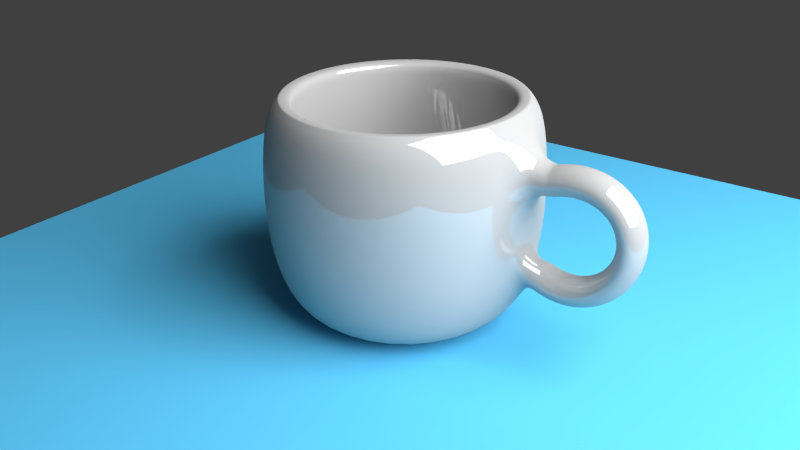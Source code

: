 # Source: cup.blend  (saved by Blender 2.71.0; exported with 4.5.12 LTS)
import bpy
from mathutils import Matrix  # noqa: F401  (used for matrix-valued properties, if any)

bpy.ops.wm.read_factory_settings(use_empty=True)
scene = bpy.context.scene
scene.name = 'Scene'

# ---- collections
col_collection_1 = bpy.data.collections.new('Collection 1'); scene.collection.children.link(col_collection_1)

# ---- materials (node trees are filled in below, after node groups)
mat_material_003 = bpy.data.materials.new('Material.003')
mat_material_003.alpha_threshold = 0.0
mat_material_003.roughness = 0.5
mat_material_003.line_color = (0.0, 0.0, 0.0, 1.0)
mat_material_002 = bpy.data.materials.new('Material.002')
mat_material_002.alpha_threshold = 0.0
mat_material_002.roughness = 0.5
mat_material_002.line_color = (0.0, 0.0, 0.0, 1.0)
mat_material_001 = bpy.data.materials.new('Material.001')
mat_material_001.alpha_threshold = 0.0
mat_material_001.roughness = 0.5
mat_material_001.line_color = (0.0, 0.0, 0.0, 1.0)

# ---- material node trees
mat_material_003.use_nodes = True; mat_material_003.node_tree.nodes.clear()
_N = mat_material_003.node_tree.nodes; _L = mat_material_003.node_tree.links
n0 = _N.new('ShaderNodeOutputMaterial'); n0.name = 'Material Output'; n0.location = (300, 300)
n1 = _N.new('ShaderNodeEmission'); n1.name = 'Emission'; n1.location = (110, 300)
n1.inputs[0].default_value = (0.8, 0.8, 0.8, 1.0)
n1.inputs[1].default_value = 10.0
_L.new(n1.outputs[0], n0.inputs[0])
n0.is_active_output = True
mat_material_002.use_nodes = True; mat_material_002.node_tree.nodes.clear()
_N = mat_material_002.node_tree.nodes; _L = mat_material_002.node_tree.links
n0 = _N.new('ShaderNodeOutputMaterial'); n0.name = 'Material Output'; n0.location = (300, 300)
n1 = _N.new('ShaderNodeBsdfDiffuse'); n1.name = 'Diffuse BSDF'; n1.location = (10, 300)
n1.inputs[0].default_value = (0.09728, 0.492, 0.8, 1.0)
_L.new(n1.outputs[0], n0.inputs[0])
n0.is_active_output = True
mat_material_001.use_nodes = True; mat_material_001.node_tree.nodes.clear()
_N = mat_material_001.node_tree.nodes; _L = mat_material_001.node_tree.links
n0 = _N.new('ShaderNodeOutputMaterial'); n0.name = 'Material Output'; n0.location = (300, 300)
n1 = _N.new('ShaderNodeMixShader'); n1.name = 'Mix Shader'; n1.location = (110, 300)
n1.inputs[0].default_value = 0.14
n2 = _N.new('ShaderNodeBsdfDiffuse'); n2.name = 'Diffuse BSDF'; n2.location = (-90, 300)
n2.inputs[0].default_value = (0.4385, 0.4385, 0.4385, 1.0)
n3 = _N.new('ShaderNodeBsdfAnisotropic'); n3.name = 'Glossy BSDF'; n3.location = (-90, 300)
n3.distribution = 'BECKMANN'
n3.inputs[1].default_value = 0.0
_L.new(n1.outputs[0], n0.inputs[0])
_L.new(n2.outputs[0], n1.inputs[1])
_L.new(n3.outputs[0], n1.inputs[2])
n0.is_active_output = True

# ---- world
world_world = bpy.data.worlds.new('World'); scene.world = world_world
world_world.color = (0.05088, 0.05088, 0.05088)
world_world.use_sun_shadow = False
world_world.sun_shadow_jitter_overblur = 0.0
world_world.cycles.sampling_method = 'MANUAL'
world_world.cycles.sample_map_resolution = 256

# ---- cameras
cam_camera = bpy.data.cameras.new('Camera')
cam_camera.clip_end = 100.0
cam_camera.lens = 35.0
cam_camera.sensor_width = 32.0
cam_camera.sensor_height = 18.0
cam_camera.ortho_scale = 7.314
cam_camera.dof.focus_distance = 0.0

# ---- lights
light_lamp = bpy.data.lights.new('Lamp', 'POINT')
light_lamp.transmission_factor = 0.0
light_lamp.cutoff_distance = 30.0
light_lamp.energy = 100.0
light_lamp.shadow_buffer_clip_start = 1.001
light_lamp.shadow_soft_size = 0.1
light_lamp.shadow_maximum_resolution = 0.006
light_lamp.use_absolute_resolution = True
light_lamp.cycles.use_multiple_importance_sampling = False

# ---- meshes
me_plane_001 = bpy.data.meshes.new('Plane.001')
me_plane_001.from_pydata([(-1.0, -1.0, 0.0), (1.0, -1.0, 0.0), (-1.0, 1.0, 0.0), (1.0, 1.0, 0.0)], [], [(0, 1, 3, 2)])
me_plane_001.materials.append(mat_material_003)
me_plane_001.use_remesh_preserve_volume = False
me_plane_001.use_remesh_preserve_attributes = False
me_plane_001.use_mirror_vertex_groups = False
me_plane_001.update()
me_plane = bpy.data.meshes.new('Plane')
me_plane.from_pydata([(-1.0, -1.0, 0.0), (1.0, -1.0, 0.0), (-1.0, 1.0, 0.0), (1.0, 1.0, 0.0)], [], [(0, 1, 3, 2)])
me_plane.materials.append(mat_material_002)
me_plane.use_remesh_preserve_volume = False
me_plane.use_remesh_preserve_attributes = False
me_plane.use_mirror_vertex_groups = False
me_plane.update()
me_mesh = bpy.data.meshes.new('Mesh')
me_mesh.from_pydata([(-1.177, 0.2, 0.4084), (-1.239, 0.0, 0.5984), (-1.177, -0.2, 0.4084), (-1.114, 0.0, 0.2183), (-1.117, 0.2, 0.4259), (-1.167, -3.725e-09, 0.6196), (-1.117, -0.2, 0.4259), (-1.067, 3.725e-09, 0.2323), (-1.058, 0.2, 0.4391), (-1.095, -7.451e-09, 0.6356), (-1.058, -0.2, 0.4391), (-1.021, 7.451e-09, 0.2426), (-1.0, 0.2, 0.448), (-1.024, -7.451e-09, 0.6466), (-1.0, -0.2, 0.448), (-0.9763, 7.451e-09, 0.2495), (-0.9443, 0.2, 0.4529), (-0.9548, -7.451e-09, 0.6526), (-0.9443, -0.2, 0.4529), (-0.9339, 7.451e-09, 0.2532), (-0.8901, 0.2, 0.4539), (-0.8864, -3.725e-09, 0.6538), (-0.8901, -0.2, 0.4539), (-0.8938, 3.725e-09, 0.2539), (-0.8377, 0.2, 0.451), (-0.8195, -3.725e-09, 0.6502), (-0.8377, -0.2, 0.451), (-0.8559, 3.725e-09, 0.2518), (-0.7874, 0.2, 0.4445), (-0.7543, -1.118e-08, 0.6418), (-0.7874, -0.2, 0.4445), (-0.8204, 1.118e-08, 0.2473), (-0.7393, 0.2, 0.4346), (-0.6912, 0.0, 0.6287), (-0.7393, -0.2, 0.4346), (-0.7875, 0.0, 0.2405), (-0.6937, 0.2, 0.4213), (-0.6302, 3.725e-09, 0.611), (-0.6937, -0.2, 0.4213), (-0.7572, -3.725e-09, 0.2317), (-0.6506, 0.2, 0.405), (-0.5718, -1.863e-09, 0.5888), (-0.6506, -0.2, 0.405), (-0.7294, 1.863e-09, 0.2211), (-0.6102, 0.2, 0.3856), (-0.5161, -5.588e-09, 0.5621), (-0.6102, -0.2, 0.3856), (-0.7042, 5.588e-09, 0.2091), (-0.5726, 0.2, 0.3634), (-0.4636, 1.304e-08, 0.5311), (-0.5726, -0.2, 0.3634), (-0.6816, -1.304e-08, 0.1958), (-0.5379, 0.2, 0.3387), (-0.4145, 1.118e-08, 0.496), (-0.5379, -0.2, 0.3387), (-0.6614, -1.118e-08, 0.1813), (-0.5063, 0.2, 0.3115), (-0.3691, 9.313e-09, 0.457), (-0.5063, -0.2, 0.3115), (-0.6435, -9.313e-09, 0.1659), (-0.4778, 0.2, 0.282), (-0.3278, 7.451e-09, 0.4143), (-0.4778, -0.2, 0.282), (-0.6277, -7.451e-09, 0.1497), (-0.4525, 0.2, 0.2505), (-0.2908, 3.073e-08, 0.3683), (-0.4525, -0.2, 0.2505), (-0.6141, -3.073e-08, 0.1327), (-0.4304, 0.2, 0.2171), (-0.2585, 2.328e-08, 0.3193), (-0.4304, -0.2, 0.2171), (-0.6024, -2.328e-08, 0.1149), (-0.4118, 0.2, 0.1821), (-0.2311, 1.35e-08, 0.2678), (-0.4118, -0.2, 0.1821), (-0.5925, -1.35e-08, 0.09641), (-0.3965, 0.2, 0.1456), (-0.2086, 2.864e-08, 0.2142), (-0.3965, -0.2, 0.1456), (-0.5844, -2.864e-08, 0.07711), (-0.3847, 0.2, 0.1079), (-0.1913, 2.165e-08, 0.1589), (-0.3847, -0.2, 0.1079), (-0.5781, -2.165e-08, 0.057), (-0.3764, 0.2, 0.06918), (-0.1792, 2.672e-08, 0.1023), (-0.3764, -0.2, 0.06918), (-0.5736, -2.672e-08, 0.03605), (-0.3716, 0.2, 0.02962), (-0.1722, 6.301e-09, 0.04496), (-0.3716, -0.2, 0.02962), (-0.571, -6.301e-09, 0.01427), (-0.3703, 0.2, -0.01054), (-0.1703, 1.064e-08, -0.01277), (-0.3703, -0.2, -0.01054), (-0.5703, -1.064e-08, -0.008312), (-0.3725, 0.2, -0.05107), (-0.1734, 2.356e-08, -0.0705), (-0.3725, -0.2, -0.05107), (-0.5716, -2.356e-08, -0.03163), (-0.3782, 0.2, -0.09173), (-0.1815, 1.147e-08, -0.1279), (-0.3782, -0.2, -0.09173), (-0.5749, -1.147e-08, -0.05559), (-0.3875, 0.2, -0.1323), (-0.1944, 7.567e-09, -0.1846), (-0.3875, -0.2, -0.1323), (-0.5805, -7.567e-09, -0.08003), (-0.4001, 0.2, -0.1725), (-0.212, 1.793e-08, -0.2403), (-0.4001, -0.2, -0.1725), (-0.5883, -1.793e-08, -0.1048), (-0.4162, 0.2, -0.2122), (-0.2341, 7.451e-09, -0.2947), (-0.4162, -0.2, -0.2122), (-0.5984, -7.451e-09, -0.1297), (-0.4357, 0.2, -0.2511), (-0.2606, 1.024e-08, -0.3476), (-0.4357, -0.2, -0.2511), (-0.6109, -1.024e-08, -0.1545), (-0.4585, 0.2, -0.2888), (-0.2914, 1.024e-08, -0.3987), (-0.4585, -0.2, -0.2888), (-0.6256, -1.024e-08, -0.179), (-0.4846, 0.2, -0.3253), (-0.3264, 1.583e-08, -0.4477), (-0.4846, -0.2, -0.3253), (-0.6427, -1.583e-08, -0.2029), (-0.5138, 0.2, -0.3602), (-0.3655, 0.0, -0.4944), (-0.5138, -0.2, -0.3602), (-0.6621, 0.0, -0.226), (-0.546, 0.2, -0.3932), (-0.4085, -2.794e-09, -0.5384), (-0.546, -0.2, -0.3932), (-0.6836, 2.794e-09, -0.248), (-0.5813, 0.2, -0.4241), (-0.4553, -5.588e-09, -0.5794), (-0.5813, -0.2, -0.4241), (-0.7073, 5.588e-09, -0.2688), (-0.6194, 0.2, -0.4526), (-0.5059, -5.588e-09, -0.6173), (-0.6194, -0.2, -0.4526), (-0.7329, 5.588e-09, -0.288), (-0.6602, 0.2, -0.4785), (-0.56, -5.588e-09, -0.6516), (-0.6602, -0.2, -0.4785), (-0.7605, 5.588e-09, -0.3055), (-0.7037, 0.2, -0.5015), (-0.6175, 7.451e-09, -0.6819), (-0.7037, -0.2, -0.5015), (-0.7899, -7.451e-09, -0.321), (-0.7496, 0.2, -0.5212), (-0.6782, 1.118e-08, -0.708), (-0.7496, -0.2, -0.5212), (-0.821, -1.118e-08, -0.3344), (-0.7978, 0.2, -0.5374), (-0.742, 3.725e-09, -0.7294), (-0.7978, -0.2, -0.5374), (-0.8537, -3.725e-09, -0.3453), (-0.8482, 0.2, -0.5498), (-0.8085, 3.725e-09, -0.7458), (-0.8482, -0.2, -0.5498), (-0.8879, -3.725e-09, -0.3538), (-0.9005, 0.2, -0.5581), (-0.8776, 7.451e-09, -0.7568), (-0.9005, -0.2, -0.5581), (-0.9235, -7.451e-09, -0.3594), (-0.9547, 0.2, -0.562), (-0.9488, 1.49e-08, -0.762), (-0.9547, -0.2, -0.562), (-0.9605, -1.49e-08, -0.3621), (-1.01, 0.2, -0.5613), (-1.022, 0.0, -0.7609), (-1.01, -0.2, -0.5613), (-0.9989, 0.0, -0.3616), (-1.067, 0.2, -0.5555), (-1.096, -3.725e-09, -0.7534), (-1.067, -0.2, -0.5555), (-1.039, 3.725e-09, -0.3576), (-1.126, 0.2, -0.5444), (-1.172, 7.451e-09, -0.739), (-1.126, -0.2, -0.5444), (-1.08, -7.451e-09, -0.3497), (-1.185, 0.2, -0.5276), (-1.248, 0.0, -0.7175), (-1.185, -0.2, -0.5276), (-1.122, 0.0, -0.3377), (-1.245, 0.2, -0.5049), (-1.324, 0.0, -0.6888), (-1.245, -0.2, -0.5049), (-1.166, 0.0, -0.3211), (-2.864, 5.6e-08, -1.273), (-2.864, 0.8, -1.273), (-2.864, 0.9, 0.8895), (-2.647, 0.7846, -1.273), (-2.62, 0.8827, 0.8895), (-2.438, 0.7391, -1.273), (-2.385, 0.8315, 0.8895), (-2.246, 0.6652, -1.273), (-2.169, 0.7483, 0.8895), (-2.078, 0.5657, -1.273), (-1.979, 0.6364, 0.8895), (-1.94, 0.4445, -1.273), (-1.824, 0.5, 0.8895), (-1.837, 0.3061, -1.273), (-1.708, 0.3444, 0.8895), (-1.774, 0.1561, -1.273), (-1.637, 0.1756, 0.8895), (-1.752, 1.164e-07, -1.273), (-1.613, 9.718e-08, 0.8895), (-1.774, -0.1561, -1.273), (-1.637, -0.1756, 0.8895), (-1.837, -0.3061, -1.273), (-1.708, -0.3444, 0.8895), (-1.94, -0.4445, -1.273), (-1.824, -0.5, 0.8895), (-2.078, -0.5657, -1.273), (-1.979, -0.6364, 0.8895), (-2.246, -0.6652, -1.273), (-2.169, -0.7483, 0.8895), (-2.438, -0.7391, -1.273), (-2.385, -0.8315, 0.8895), (-2.647, -0.7846, -1.273), (-2.62, -0.8827, 0.8895), (-2.864, -0.8, -1.273), (-2.864, -0.9, 0.8895), (-3.08, -0.7846, -1.273), (-3.108, -0.8827, 0.8895), (-3.289, -0.7391, -1.273), (-3.342, -0.8315, 0.8895), (-3.481, -0.6652, -1.273), (-3.558, -0.7483, 0.8895), (-3.649, -0.5657, -1.273), (-3.748, -0.6364, 0.8895), (-3.788, -0.4445, -1.273), (-3.903, -0.5, 0.8895), (-3.89, -0.3061, -1.273), (-4.019, -0.3444, 0.8895), (-3.954, -0.1561, -1.273), (-4.09, -0.1756, 0.8895), (-3.975, 8.285e-07, -1.273), (-4.114, 8.983e-07, 0.8895), (-3.954, 0.1561, -1.273), (-4.09, 0.1756, 0.8895), (-3.89, 0.3061, -1.273), (-4.019, 0.3444, 0.8895), (-3.788, 0.4445, -1.273), (-3.903, 0.5, 0.8895), (-3.649, 0.5657, -1.273), (-3.748, 0.6364, 0.8895), (-3.481, 0.6652, -1.273), (-3.558, 0.7483, 0.8895), (-3.289, 0.7391, -1.273), (-3.342, 0.8315, 0.8895), (-3.08, 0.7846, -1.273), (-3.107, 0.8827, 0.8895), (-2.864, 1.0, -0.7662), (-2.864, 1.05, -0.2726), (-2.864, 1.05, 0.2591), (-2.864, 1.0, 0.7527), (-2.593, 0.9808, 0.7527), (-2.579, 1.03, 0.2591), (-2.579, 1.03, -0.2726), (-2.593, 0.9808, -0.7662), (-2.332, 0.9239, 0.7527), (-2.305, 0.9701, 0.2591), (-2.305, 0.9701, -0.2726), (-2.332, 0.9239, -0.7662), (-2.092, 0.8315, 0.7527), (-2.053, 0.873, 0.2591), (-2.053, 0.873, -0.2726), (-2.092, 0.8315, -0.7662), (-1.881, 0.7071, 0.7527), (-1.832, 0.7425, 0.2591), (-1.832, 0.7425, -0.2726), (-1.881, 0.7071, -0.7662), (-1.709, 0.5556, 0.7527), (-1.651, 0.5833, 0.2591), (-1.651, 0.5833, -0.2726), (-1.709, 0.5556, -0.7662), (-1.58, 0.3827, 0.7527), (-1.516, 0.4018, 0.2591), (-1.516, 0.4018, -0.2726), (-1.58, 0.3827, -0.7662), (-1.501, 0.1951, 0.7527), (-1.433, 0.2048, 0.2591), (-1.433, 0.2048, -0.2726), (-1.501, 0.1951, -0.7662), (-1.474, 7.623e-08, 0.7527), (-1.405, 6.408e-08, 0.2591), (-1.405, 6.408e-08, -0.2726), (-1.474, 7.623e-08, -0.7662), (-1.501, -0.1951, 0.7527), (-1.433, -0.2048, 0.2591), (-1.433, -0.2048, -0.2726), (-1.501, -0.1951, -0.7662), (-1.58, -0.3827, 0.7527), (-1.516, -0.4018, 0.2591), (-1.516, -0.4018, -0.2726), (-1.58, -0.3827, -0.7662), (-1.709, -0.5556, 0.7527), (-1.651, -0.5833, 0.2591), (-1.651, -0.5833, -0.2726), (-1.709, -0.5556, -0.7662), (-1.881, -0.7071, 0.7527), (-1.832, -0.7425, 0.2591), (-1.832, -0.7425, -0.2726), (-1.881, -0.7071, -0.7662), (-2.092, -0.8315, 0.7527), (-2.053, -0.873, 0.2591), (-2.053, -0.873, -0.2726), (-2.092, -0.8315, -0.7662), (-2.332, -0.9239, 0.7527), (-2.305, -0.9701, 0.2591), (-2.305, -0.9701, -0.2726), (-2.332, -0.9239, -0.7662), (-2.593, -0.9808, 0.7527), (-2.579, -1.03, 0.2591), (-2.579, -1.03, -0.2726), (-2.593, -0.9808, -0.7662), (-2.864, -1.0, 0.7527), (-2.864, -1.05, 0.2591), (-2.864, -1.05, -0.2726), (-2.864, -1.0, -0.7662), (-3.135, -0.9808, 0.7527), (-3.148, -1.03, 0.2591), (-3.148, -1.03, -0.2726), (-3.135, -0.9808, -0.7662), (-3.395, -0.9239, 0.7527), (-3.422, -0.9701, 0.2591), (-3.422, -0.9701, -0.2726), (-3.395, -0.9239, -0.7662), (-3.635, -0.8315, 0.7527), (-3.674, -0.873, 0.2591), (-3.674, -0.873, -0.2726), (-3.635, -0.8315, -0.7662), (-3.846, -0.7071, 0.7527), (-3.895, -0.7425, 0.2591), (-3.895, -0.7425, -0.2726), (-3.846, -0.7071, -0.7662), (-4.019, -0.5556, 0.7527), (-4.076, -0.5833, 0.2591), (-4.076, -0.5833, -0.2726), (-4.019, -0.5556, -0.7662), (-4.147, -0.3827, 0.7527), (-4.211, -0.4018, 0.2591), (-4.211, -0.4018, -0.2726), (-4.147, -0.3827, -0.7662), (-4.226, -0.1951, 0.7527), (-4.294, -0.2048, 0.2591), (-4.294, -0.2048, -0.2726), (-4.226, -0.1951, -0.7662), (-4.253, 9.663e-07, 0.7527), (-4.322, 9.987e-07, 0.2591), (-4.322, 9.987e-07, -0.2726), (-4.253, 9.663e-07, -0.7662), (-4.226, 0.1951, 0.7527), (-4.294, 0.2048, 0.2591), (-4.294, 0.2048, -0.2726), (-4.226, 0.1951, -0.7662), (-4.147, 0.3827, 0.7527), (-4.211, 0.4018, 0.2591), (-4.211, 0.4018, -0.2726), (-4.147, 0.3827, -0.7662), (-4.019, 0.5556, 0.7527), (-4.076, 0.5833, 0.2591), (-4.076, 0.5833, -0.2726), (-4.019, 0.5556, -0.7662), (-3.846, 0.7071, 0.7527), (-3.895, 0.7425, 0.2591), (-3.895, 0.7425, -0.2726), (-3.846, 0.7071, -0.7662), (-3.635, 0.8315, 0.7527), (-3.674, 0.873, 0.2591), (-3.674, 0.873, -0.2726), (-3.635, 0.8315, -0.7662), (-3.395, 0.9239, 0.7527), (-3.422, 0.9701, 0.2591), (-3.422, 0.9701, -0.2726), (-3.395, 0.9239, -0.7662), (-3.135, 0.9808, 0.7527), (-3.148, 1.03, 0.2591), (-3.148, 1.03, -0.2726), (-3.135, 0.9808, -0.7662), (-2.864, 0.9, 0.8895), (-2.62, 0.8827, 0.8895), (-2.385, 0.8315, 0.8895), (-2.169, 0.7483, 0.8895), (-1.979, 0.6364, 0.8895), (-1.824, 0.5, 0.8895), (-1.708, 0.3444, 0.8895), (-1.637, 0.1756, 0.8895), (-1.613, 9.718e-08, 0.8895), (-1.637, -0.1756, 0.8895), (-1.708, -0.3444, 0.8895), (-1.824, -0.5, 0.8895), (-1.979, -0.6364, 0.8895), (-2.169, -0.7483, 0.8895), (-2.385, -0.8315, 0.8895), (-2.62, -0.8827, 0.8895), (-2.864, -0.9, 0.8895), (-3.108, -0.8827, 0.8895), (-3.342, -0.8315, 0.8895), (-3.558, -0.7483, 0.8895), (-3.748, -0.6364, 0.8895), (-3.903, -0.5, 0.8895), (-4.019, -0.3444, 0.8895), (-4.09, -0.1756, 0.8895), (-4.114, 8.983e-07, 0.8895), (-4.09, 0.1756, 0.8895), (-4.019, 0.3444, 0.8895), (-3.903, 0.5, 0.8895), (-3.748, 0.6364, 0.8895), (-3.558, 0.7483, 0.8895), (-3.342, 0.8315, 0.8895), (-3.107, 0.8827, 0.8895), (-2.864, 0.7992, 0.8851), (-2.647, 0.7839, 0.8851), (-2.439, 0.7384, 0.8851), (-2.247, 0.6645, 0.8851), (-2.078, 0.5651, 0.8851), (-1.94, 0.444, 0.8851), (-1.838, 0.3058, 0.8851), (-1.775, 0.1559, 0.8851), (-1.753, 1.244e-07, 0.8851), (-1.775, -0.1559, 0.8851), (-1.838, -0.3058, 0.8851), (-1.94, -0.444, 0.8851), (-2.078, -0.5651, 0.8851), (-2.247, -0.6645, 0.8851), (-2.439, -0.7384, 0.8851), (-2.647, -0.7839, 0.8851), (-2.864, -0.7992, 0.8851), (-3.08, -0.7839, 0.8851), (-3.288, -0.7384, 0.8851), (-3.48, -0.6645, 0.8851), (-3.649, -0.5651, 0.8851), (-3.787, -0.444, 0.8851), (-3.889, -0.3058, 0.8851), (-3.953, -0.1559, 0.8851), (-3.974, 8.358e-07, 0.8851), (-3.953, 0.1559, 0.8851), (-3.889, 0.3058, 0.8851), (-3.787, 0.444, 0.8851), (-3.649, 0.5651, 0.8851), (-3.48, 0.6645, 0.8851), (-3.288, 0.7384, 0.8851), (-3.08, 0.7839, 0.8851), (-2.864, 0.8019, 0.7589), (-2.646, 0.7865, 0.7589), (-2.437, 0.7409, 0.7589), (-2.245, 0.6668, 0.7589), (-2.076, 0.5671, 0.7589), (-1.937, 0.4455, 0.7589), (-1.834, 0.3069, 0.7589), (-1.771, 0.1565, 0.7589), (-1.75, 1.232e-07, 0.7589), (-1.771, -0.1565, 0.7589), (-1.834, -0.3069, 0.7589), (-1.937, -0.4455, 0.7589), (-2.076, -0.5671, 0.7589), (-2.245, -0.6668, 0.7589), (-2.437, -0.7409, 0.7589), (-2.646, -0.7865, 0.7589), (-2.864, -0.8019, 0.7589), (-3.081, -0.7865, 0.7589), (-3.29, -0.7409, 0.7589), (-3.483, -0.6668, 0.7589), (-3.651, -0.5671, 0.7589), (-3.79, -0.4455, 0.7589), (-3.893, -0.3069, 0.7589), (-3.956, -0.1565, 0.7589), (-3.978, 8.37e-07, 0.7589), (-3.956, 0.1565, 0.7589), (-3.893, 0.3069, 0.7589), (-3.79, 0.4455, 0.7589), (-3.651, 0.5671, 0.7589), (-3.483, 0.6668, 0.7589), (-3.29, 0.7409, 0.7589), (-3.081, 0.7865, 0.7589), (-2.864, 0.8759, 0.2595), (-2.626, 0.8591, 0.2595), (-2.398, 0.8092, 0.2595), (-2.188, 0.7283, 0.2595), (-2.003, 0.6194, 0.2595), (-1.852, 0.4866, 0.2595), (-1.739, 0.3352, 0.2595), (-1.67, 0.1709, 0.2595), (-1.647, 1.058e-07, 0.2595), (-1.67, -0.1709, 0.2595), (-1.739, -0.3352, 0.2595), (-1.852, -0.4866, 0.2595), (-2.003, -0.6194, 0.2595), (-2.188, -0.7283, 0.2595), (-2.398, -0.8092, 0.2595), (-2.626, -0.8591, 0.2595), (-2.864, -0.8759, 0.2595), (-3.101, -0.8591, 0.2595), (-3.329, -0.8092, 0.2595), (-3.54, -0.7283, 0.2595), (-3.724, -0.6194, 0.2595), (-3.875, -0.4866, 0.2595), (-3.988, -0.3352, 0.2595), (-4.057, -0.1709, 0.2595), (-4.08, 8.855e-07, 0.2595), (-4.057, 0.1709, 0.2595), (-3.988, 0.3352, 0.2595), (-3.875, 0.4866, 0.2595), (-3.724, 0.6194, 0.2595), (-3.54, 0.7283, 0.2595), (-3.329, 0.8092, 0.2595), (-3.101, 0.8591, 0.2595), (-2.864, 0.8759, -0.2698), (-2.626, 0.8591, -0.2698), (-2.398, 0.8092, -0.2698), (-2.188, 0.7283, -0.2698), (-2.003, 0.6194, -0.2698), (-1.852, 0.4866, -0.2698), (-1.739, 0.3352, -0.2698), (-1.67, 0.1709, -0.2698), (-1.647, 1.058e-07, -0.2698), (-1.67, -0.1709, -0.2698), (-1.739, -0.3352, -0.2698), (-1.852, -0.4866, -0.2698), (-2.003, -0.6194, -0.2698), (-2.188, -0.7283, -0.2698), (-2.398, -0.8092, -0.2698), (-2.626, -0.8591, -0.2698), (-2.864, -0.8759, -0.2698), (-3.101, -0.8591, -0.2698), (-3.329, -0.8092, -0.2698), (-3.54, -0.7283, -0.2698), (-3.724, -0.6194, -0.2698), (-3.875, -0.4866, -0.2698), (-3.988, -0.3352, -0.2698), (-4.057, -0.1709, -0.2698), (-4.08, 8.855e-07, -0.2698), (-4.057, 0.1709, -0.2698), (-3.988, 0.3352, -0.2698), (-3.875, 0.4866, -0.2698), (-3.724, 0.6194, -0.2698), (-3.54, 0.7283, -0.2698), (-3.329, 0.8092, -0.2698), (-3.101, 0.8591, -0.2698), (-2.864, 0.8224, -0.7616), (-2.641, 0.8066, -0.7616), (-2.426, 0.7598, -0.7616), (-2.229, 0.6838, -0.7616), (-2.056, 0.5815, -0.7616), (-1.914, 0.4569, -0.7616), (-1.808, 0.3147, -0.7616), (-1.743, 0.1604, -0.7616), (-1.721, 1.181e-07, -0.7616), (-1.743, -0.1604, -0.7616), (-1.808, -0.3147, -0.7616), (-1.914, -0.4569, -0.7616), (-2.056, -0.5815, -0.7616), (-2.229, -0.6838, -0.7616), (-2.426, -0.7598, -0.7616), (-2.641, -0.8066, -0.7616), (-2.864, -0.8224, -0.7616), (-3.086, -0.8066, -0.7616), (-3.301, -0.7598, -0.7616), (-3.498, -0.6838, -0.7616), (-3.671, -0.5815, -0.7616), (-3.814, -0.4569, -0.7616), (-3.919, -0.3147, -0.7616), (-3.984, -0.1604, -0.7616), (-4.006, 8.502e-07, -0.7616), (-3.984, 0.1604, -0.7616), (-3.919, 0.3147, -0.7616), (-3.814, 0.4569, -0.7616), (-3.671, 0.5815, -0.7616), (-3.498, 0.6838, -0.7616), (-3.301, 0.7598, -0.7616), (-3.086, 0.8066, -0.7616), (-2.864, 3.129e-07, -1.077)], [], [(0, 4, 7, 3), (1, 5, 4, 0), (2, 6, 5, 1), (3, 7, 6, 2), (4, 8, 11, 7), (5, 9, 8, 4), (6, 10, 9, 5), (7, 11, 10, 6), (8, 12, 15, 11), (9, 13, 12, 8), (10, 14, 13, 9), (11, 15, 14, 10), (12, 16, 19, 15), (13, 17, 16, 12), (14, 18, 17, 13), (15, 19, 18, 14), (16, 20, 23, 19), (17, 21, 20, 16), (18, 22, 21, 17), (19, 23, 22, 18), (20, 24, 27, 23), (21, 25, 24, 20), (22, 26, 25, 21), (23, 27, 26, 22), (24, 28, 31, 27), (25, 29, 28, 24), (26, 30, 29, 25), (27, 31, 30, 26), (28, 32, 35, 31), (29, 33, 32, 28), (30, 34, 33, 29), (31, 35, 34, 30), (32, 36, 39, 35), (33, 37, 36, 32), (34, 38, 37, 33), (35, 39, 38, 34), (36, 40, 43, 39), (37, 41, 40, 36), (38, 42, 41, 37), (39, 43, 42, 38), (40, 44, 47, 43), (41, 45, 44, 40), (42, 46, 45, 41), (43, 47, 46, 42), (44, 48, 51, 47), (45, 49, 48, 44), (46, 50, 49, 45), (47, 51, 50, 46), (48, 52, 55, 51), (49, 53, 52, 48), (50, 54, 53, 49), (51, 55, 54, 50), (52, 56, 59, 55), (53, 57, 56, 52), (54, 58, 57, 53), (55, 59, 58, 54), (56, 60, 63, 59), (57, 61, 60, 56), (58, 62, 61, 57), (59, 63, 62, 58), (60, 64, 67, 63), (61, 65, 64, 60), (62, 66, 65, 61), (63, 67, 66, 62), (64, 68, 71, 67), (65, 69, 68, 64), (66, 70, 69, 65), (67, 71, 70, 66), (68, 72, 75, 71), (69, 73, 72, 68), (70, 74, 73, 69), (71, 75, 74, 70), (72, 76, 79, 75), (73, 77, 76, 72), (74, 78, 77, 73), (75, 79, 78, 74), (76, 80, 83, 79), (77, 81, 80, 76), (78, 82, 81, 77), (79, 83, 82, 78), (80, 84, 87, 83), (81, 85, 84, 80), (82, 86, 85, 81), (83, 87, 86, 82), (84, 88, 91, 87), (85, 89, 88, 84), (86, 90, 89, 85), (87, 91, 90, 86), (88, 92, 95, 91), (89, 93, 92, 88), (90, 94, 93, 89), (91, 95, 94, 90), (92, 96, 99, 95), (93, 97, 96, 92), (94, 98, 97, 93), (95, 99, 98, 94), (96, 100, 103, 99), (97, 101, 100, 96), (98, 102, 101, 97), (99, 103, 102, 98), (100, 104, 107, 103), (101, 105, 104, 100), (102, 106, 105, 101), (103, 107, 106, 102), (104, 108, 111, 107), (105, 109, 108, 104), (106, 110, 109, 105), (107, 111, 110, 106), (108, 112, 115, 111), (109, 113, 112, 108), (110, 114, 113, 109), (111, 115, 114, 110), (112, 116, 119, 115), (113, 117, 116, 112), (114, 118, 117, 113), (115, 119, 118, 114), (116, 120, 123, 119), (117, 121, 120, 116), (118, 122, 121, 117), (119, 123, 122, 118), (120, 124, 127, 123), (121, 125, 124, 120), (122, 126, 125, 121), (123, 127, 126, 122), (124, 128, 131, 127), (125, 129, 128, 124), (126, 130, 129, 125), (127, 131, 130, 126), (128, 132, 135, 131), (129, 133, 132, 128), (130, 134, 133, 129), (131, 135, 134, 130), (132, 136, 139, 135), (133, 137, 136, 132), (134, 138, 137, 133), (135, 139, 138, 134), (136, 140, 143, 139), (137, 141, 140, 136), (138, 142, 141, 137), (139, 143, 142, 138), (140, 144, 147, 143), (141, 145, 144, 140), (142, 146, 145, 141), (143, 147, 146, 142), (144, 148, 151, 147), (145, 149, 148, 144), (146, 150, 149, 145), (147, 151, 150, 146), (148, 152, 155, 151), (149, 153, 152, 148), (150, 154, 153, 149), (151, 155, 154, 150), (152, 156, 159, 155), (153, 157, 156, 152), (154, 158, 157, 153), (155, 159, 158, 154), (156, 160, 163, 159), (157, 161, 160, 156), (158, 162, 161, 157), (159, 163, 162, 158), (160, 164, 167, 163), (161, 165, 164, 160), (162, 166, 165, 161), (163, 167, 166, 162), (164, 168, 171, 167), (165, 169, 168, 164), (166, 170, 169, 165), (167, 171, 170, 166), (168, 172, 175, 171), (169, 173, 172, 168), (170, 174, 173, 169), (171, 175, 174, 170), (172, 176, 179, 175), (173, 177, 176, 172), (174, 178, 177, 173), (175, 179, 178, 174), (176, 180, 183, 179), (177, 181, 180, 176), (178, 182, 181, 177), (179, 183, 182, 178), (180, 184, 187, 183), (181, 185, 184, 180), (182, 186, 185, 181), (183, 187, 186, 182), (184, 188, 191, 187), (185, 189, 188, 184), (186, 190, 189, 185), (187, 191, 190, 186), (192, 193, 195), (260, 194, 196, 261), (192, 195, 197), (261, 196, 198, 265), (192, 197, 199), (265, 198, 200, 269), (192, 199, 201), (269, 200, 202, 273), (192, 201, 203), (273, 202, 204, 277), (192, 203, 205), (277, 204, 206, 281), (192, 205, 207), (281, 206, 208, 285), (192, 207, 209), (285, 208, 210, 289), (192, 209, 211), (289, 210, 212, 293), (192, 211, 213), (293, 212, 214, 297), (192, 213, 215), (297, 214, 216, 301), (192, 215, 217), (301, 216, 218, 305), (192, 217, 219), (305, 218, 220, 309), (192, 219, 221), (309, 220, 222, 313), (192, 221, 223), (313, 222, 224, 317), (192, 223, 225), (317, 224, 226, 321), (192, 225, 227), (321, 226, 228, 325), (192, 227, 229), (325, 228, 230, 329), (192, 229, 231), (329, 230, 232, 333), (192, 231, 233), (333, 232, 234, 337), (192, 233, 235), (337, 234, 236, 341), (192, 235, 237), (341, 236, 238, 345), (192, 237, 239), (345, 238, 240, 349), (192, 239, 241), (349, 240, 242, 353), (192, 241, 243), (353, 242, 244, 357), (192, 243, 245), (357, 244, 246, 361), (192, 245, 247), (361, 246, 248, 365), (192, 247, 249), (365, 248, 250, 369), (192, 249, 251), (369, 250, 252, 373), (192, 251, 253), (373, 252, 254, 377), (192, 253, 255), (377, 254, 256, 381), (192, 255, 193), (381, 256, 194, 260), (193, 257, 264, 195), (257, 258, 263, 264), (258, 259, 262, 263), (259, 260, 261, 262), (195, 264, 268, 197), (264, 263, 267, 268), (263, 262, 266, 267), (262, 261, 265, 266), (197, 268, 272, 199), (268, 267, 271, 272), (267, 266, 270, 271), (266, 265, 269, 270), (199, 272, 276, 201), (272, 271, 275, 276), (271, 270, 274, 275), (270, 269, 273, 274), (201, 276, 280, 203), (276, 275, 279, 280), (275, 274, 278, 279), (274, 273, 277, 278), (203, 280, 284, 205), (280, 279, 283, 284), (279, 278, 282, 283), (278, 277, 281, 282), (205, 284, 288, 207), (284, 283, 287, 288), (283, 282, 286, 287), (282, 281, 285, 286), (207, 288, 292, 209), (1, 0, 286, 285, 289), (287, 286, 290, 291), (209, 292, 296, 211), (1, 289, 293, 294, 2), (291, 290, 294, 295), (211, 296, 300, 213), (296, 295, 299, 300), (295, 294, 298, 299), (294, 293, 297, 298), (213, 300, 304, 215), (300, 299, 303, 304), (299, 298, 302, 303), (298, 297, 301, 302), (215, 304, 308, 217), (304, 303, 307, 308), (303, 302, 306, 307), (302, 301, 305, 306), (217, 308, 312, 219), (308, 307, 311, 312), (307, 306, 310, 311), (306, 305, 309, 310), (219, 312, 316, 221), (312, 311, 315, 316), (311, 310, 314, 315), (310, 309, 313, 314), (221, 316, 320, 223), (316, 315, 319, 320), (315, 314, 318, 319), (314, 313, 317, 318), (223, 320, 324, 225), (320, 319, 323, 324), (319, 318, 322, 323), (318, 317, 321, 322), (225, 324, 328, 227), (324, 323, 327, 328), (323, 322, 326, 327), (322, 321, 325, 326), (227, 328, 332, 229), (328, 327, 331, 332), (327, 326, 330, 331), (326, 325, 329, 330), (229, 332, 336, 231), (332, 331, 335, 336), (331, 330, 334, 335), (330, 329, 333, 334), (231, 336, 340, 233), (336, 335, 339, 340), (335, 334, 338, 339), (334, 333, 337, 338), (233, 340, 344, 235), (340, 339, 343, 344), (339, 338, 342, 343), (338, 337, 341, 342), (235, 344, 348, 237), (344, 343, 347, 348), (343, 342, 346, 347), (342, 341, 345, 346), (237, 348, 352, 239), (348, 347, 351, 352), (347, 346, 350, 351), (346, 345, 349, 350), (239, 352, 356, 241), (352, 351, 355, 356), (351, 350, 354, 355), (350, 349, 353, 354), (241, 356, 360, 243), (356, 355, 359, 360), (355, 354, 358, 359), (354, 353, 357, 358), (243, 360, 364, 245), (360, 359, 363, 364), (359, 358, 362, 363), (358, 357, 361, 362), (245, 364, 368, 247), (364, 363, 367, 368), (363, 362, 366, 367), (362, 361, 365, 366), (247, 368, 372, 249), (368, 367, 371, 372), (367, 366, 370, 371), (366, 365, 369, 370), (249, 372, 376, 251), (372, 371, 375, 376), (371, 370, 374, 375), (370, 369, 373, 374), (251, 376, 380, 253), (376, 375, 379, 380), (375, 374, 378, 379), (374, 373, 377, 378), (253, 380, 384, 255), (380, 379, 383, 384), (379, 378, 382, 383), (378, 377, 381, 382), (255, 384, 257, 193), (384, 383, 258, 257), (383, 382, 259, 258), (382, 381, 260, 259), (2, 294, 290, 3), (3, 290, 286, 0), (191, 188, 288, 287, 291), (189, 292, 288, 188), (190, 295, 296, 292, 189), (190, 191, 291, 295), (194, 256, 416, 385), (196, 194, 385, 386), (256, 254, 415, 416), (254, 252, 414, 415), (252, 250, 413, 414), (250, 248, 412, 413), (248, 246, 411, 412), (246, 244, 410, 411), (244, 242, 409, 410), (242, 240, 408, 409), (240, 238, 407, 408), (238, 236, 406, 407), (236, 234, 405, 406), (234, 232, 404, 405), (232, 230, 403, 404), (230, 228, 402, 403), (228, 226, 401, 402), (200, 198, 387, 388), (210, 208, 392, 393), (220, 218, 397, 398), (198, 196, 386, 387), (208, 206, 391, 392), (218, 216, 396, 397), (206, 204, 390, 391), (216, 214, 395, 396), (226, 224, 400, 401), (204, 202, 389, 390), (214, 212, 394, 395), (224, 222, 399, 400), (202, 200, 388, 389), (212, 210, 393, 394), (222, 220, 398, 399), (385, 416, 448, 417), (413, 412, 444, 445), (409, 408, 440, 441), (405, 404, 436, 437), (393, 392, 424, 425), (389, 388, 420, 421), (401, 400, 432, 433), (397, 396, 428, 429), (414, 413, 445, 446), (410, 409, 441, 442), (406, 405, 437, 438), (402, 401, 433, 434), (398, 397, 429, 430), (394, 393, 425, 426), (390, 389, 421, 422), (386, 385, 417, 418), (415, 414, 446, 447), (411, 410, 442, 443), (407, 406, 438, 439), (403, 402, 434, 435), (399, 398, 430, 431), (395, 394, 426, 427), (391, 390, 422, 423), (387, 386, 418, 419), (416, 415, 447, 448), (412, 411, 443, 444), (408, 407, 439, 440), (404, 403, 435, 436), (388, 387, 419, 420), (400, 399, 431, 432), (396, 395, 427, 428), (392, 391, 423, 424), (417, 448, 480, 449), (445, 444, 476, 477), (441, 440, 472, 473), (437, 436, 468, 469), (421, 420, 452, 453), (433, 432, 464, 465), (429, 428, 460, 461), (425, 424, 456, 457), (446, 445, 477, 478), (442, 441, 473, 474), (438, 437, 469, 470), (434, 433, 465, 466), (426, 425, 457, 458), (422, 421, 453, 454), (418, 417, 449, 450), (430, 429, 461, 462), (447, 446, 478, 479), (443, 442, 474, 475), (439, 438, 470, 471), (435, 434, 466, 467), (431, 430, 462, 463), (427, 426, 458, 459), (423, 422, 454, 455), (419, 418, 450, 451), (448, 447, 479, 480), (444, 443, 475, 476), (440, 439, 471, 472), (436, 435, 467, 468), (432, 431, 463, 464), (428, 427, 459, 460), (424, 423, 455, 456), (420, 419, 451, 452), (449, 480, 512, 481), (477, 476, 508, 509), (473, 472, 504, 505), (469, 468, 500, 501), (465, 464, 496, 497), (461, 460, 492, 493), (457, 456, 488, 489), (453, 452, 484, 485), (478, 477, 509, 510), (474, 473, 505, 506), (470, 469, 501, 502), (466, 465, 497, 498), (454, 453, 485, 486), (450, 449, 481, 482), (462, 461, 493, 494), (458, 457, 489, 490), (479, 478, 510, 511), (475, 474, 506, 507), (471, 470, 502, 503), (467, 466, 498, 499), (459, 458, 490, 491), (455, 454, 486, 487), (451, 450, 482, 483), (463, 462, 494, 495), (480, 479, 511, 512), (476, 475, 507, 508), (472, 471, 503, 504), (468, 467, 499, 500), (464, 463, 495, 496), (460, 459, 491, 492), (456, 455, 487, 488), (452, 451, 483, 484), (481, 512, 544, 513), (509, 508, 540, 541), (505, 504, 536, 537), (501, 500, 532, 533), (497, 496, 528, 529), (493, 492, 524, 525), (489, 488, 520, 521), (485, 484, 516, 517), (510, 509, 541, 542), (506, 505, 537, 538), (502, 501, 533, 534), (498, 497, 529, 530), (482, 481, 513, 514), (494, 493, 525, 526), (490, 489, 521, 522), (486, 485, 517, 518), (511, 510, 542, 543), (507, 506, 538, 539), (503, 502, 534, 535), (499, 498, 530, 531), (487, 486, 518, 519), (483, 482, 514, 515), (495, 494, 526, 527), (491, 490, 522, 523), (512, 511, 543, 544), (508, 507, 539, 540), (504, 503, 535, 536), (500, 499, 531, 532), (492, 491, 523, 524), (488, 487, 519, 520), (484, 483, 515, 516), (496, 495, 527, 528), (513, 544, 576, 545), (541, 540, 572, 573), (537, 536, 568, 569), (533, 532, 564, 565), (525, 524, 556, 557), (521, 520, 552, 553), (517, 516, 548, 549), (529, 528, 560, 561), (542, 541, 573, 574), (538, 537, 569, 570), (534, 533, 565, 566), (530, 529, 561, 562), (526, 525, 557, 558), (522, 521, 553, 554), (518, 517, 549, 550), (514, 513, 545, 546), (543, 542, 574, 575), (539, 538, 570, 571), (535, 534, 566, 567), (531, 530, 562, 563), (515, 514, 546, 547), (527, 526, 558, 559), (523, 522, 554, 555), (519, 518, 550, 551), (544, 543, 575, 576), (540, 539, 571, 572), (536, 535, 567, 568), (532, 531, 563, 564), (520, 519, 551, 552), (516, 515, 547, 548), (528, 527, 559, 560), (524, 523, 555, 556), (545, 576, 577), (573, 572, 577), (569, 568, 577), (565, 564, 577), (553, 552, 577), (549, 548, 577), (561, 560, 577), (557, 556, 577), (574, 573, 577), (570, 569, 577), (566, 565, 577), (562, 561, 577), (558, 557, 577), (554, 553, 577), (550, 549, 577), (546, 545, 577), (575, 574, 577), (571, 570, 577), (567, 566, 577), (563, 562, 577), (559, 558, 577), (555, 554, 577), (551, 550, 577), (547, 546, 577), (576, 575, 577), (572, 571, 577), (568, 567, 577), (564, 563, 577), (548, 547, 577), (560, 559, 577), (556, 555, 577), (552, 551, 577)])
me_mesh.polygons.foreach_set('use_smooth', [True] * 608)
me_mesh.materials.append(mat_material_001)
me_mesh.use_remesh_preserve_volume = False
me_mesh.use_remesh_preserve_attributes = False
me_mesh.use_mirror_vertex_groups = False
me_mesh.update()

# ---- objects
ob_plane_001 = bpy.data.objects.new('Plane.001', me_plane_001)
ob_plane = bpy.data.objects.new('Plane', me_plane)
ob_nurbspath = bpy.data.objects.new('NurbsPath', me_mesh)
ob_lamp = bpy.data.objects.new('Lamp', light_lamp)
ob_camera = bpy.data.objects.new('Camera', cam_camera)

# ---- transforms, parenting, visibility, modifiers, constraints
ob_plane_001.location = (8.11, -0.4887, 5.689)
ob_plane_001.rotation_euler = (5.565e-08, 0.7854, 1.344e-07)
ob_plane_001.scale = (5.0, 5.0, 5.0)
ob_plane_001.lineart.crease_threshold = 0.0
ob_plane.location = (0.4804, -0.2659, -1.007)
ob_plane.scale = (4.073, 4.073, 4.073)
ob_plane.lineart.crease_threshold = 0.0
ob_nurbspath.location = (2.161, -7.286e-10, 0.00534)
ob_nurbspath.scale = (0.7198, 1.0, 0.79)
ob_nurbspath.lineart.crease_threshold = 0.0
_m = ob_nurbspath.modifiers.new('Subsurf', 'SUBSURF')
_m.uv_smooth = 'PRESERVE_CORNERS'
_m.levels = 3
_m.render_levels = 3
_m.show_only_control_edges = False
ob_lamp.location = (4.076, 1.005, 5.904)
ob_lamp.rotation_euler = (0.6503, 0.05522, 1.866)
ob_lamp.lock_rotations_4d = False
ob_lamp.empty_display_type = 'ARROWS'
ob_lamp.color = (0.0, 0.0, 0.0, 0.0)
ob_lamp.lineart.crease_threshold = 0.0
ob_camera.location = (3.679, -4.823, 2.599)
ob_camera.rotation_euler = (1.116, 0.01084, 0.64)
ob_camera.lock_rotations_4d = False
ob_camera.empty_display_type = 'ARROWS'
ob_camera.color = (0.0, 0.0, 0.0, 0.0)
ob_camera.display_type = 'WIRE'
ob_camera.lineart.crease_threshold = 0.0

# ---- collection membership
col_collection_1.objects.link(ob_plane_001)
col_collection_1.objects.link(ob_plane)
col_collection_1.objects.link(ob_nurbspath)
col_collection_1.objects.link(ob_lamp)
col_collection_1.objects.link(ob_camera)

# ---- scene / render settings (as saved in the file)
scene.camera = ob_camera
scene.frame_start = 1; scene.frame_end = 250; scene.frame_set(1)
scene.render.engine = 'CYCLES'
scene.render.resolution_percentage = 50
scene.render.dither_intensity = 0.0
scene.cycles.use_denoising = False
scene.cycles.samples = 576
scene.cycles.sampling_pattern = 'TABULATED_SOBOL'
scene.cycles.light_sampling_threshold = 0.0
scene.cycles.use_adaptive_sampling = False
scene.cycles.use_light_tree = False
scene.cycles.blur_glossy = 0.0
scene.cycles.volume_bounces = 1
scene.cycles.pixel_filter_type = 'GAUSSIAN'
scene.cycles.sample_clamp_indirect = 0.0
scene.view_settings.view_transform = 'Standard'
bpy.context.view_layer.update()
